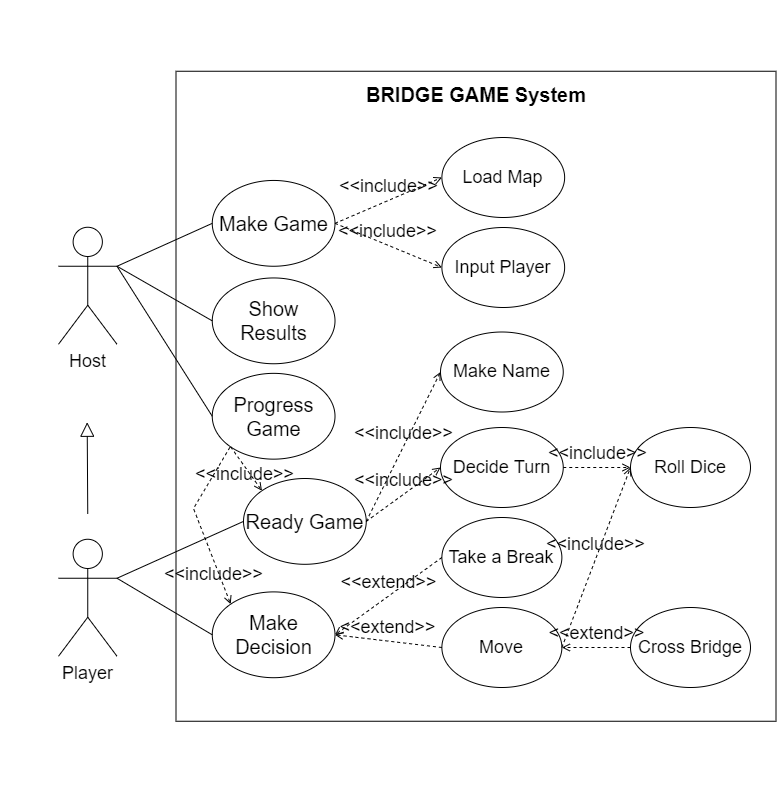

The diagram above was exported from draw.io. Its source (the exported page's mxGraphModel, read from the mxfile embedded in the PNG):
<mxGraphModel dx="889" dy="1200" grid="1" gridSize="10" guides="1" tooltips="1" connect="1" arrows="1" fold="1" page="1" pageScale="1" pageWidth="827" pageHeight="1169" math="0" shadow="0">
  <root>
    <mxCell id="0" />
    <mxCell id="1" parent="0" />
    <mxCell id="Dy46abcuqmV0aNaMCw5l-17" value="" style="group;fontStyle=1" parent="1" vertex="1" connectable="0">
      <mxGeometry x="37" y="192" width="745.5" height="786.0699999999999" as="geometry" />
    </mxCell>
    <mxCell id="Dy46abcuqmV0aNaMCw5l-13" value="" style="group" parent="Dy46abcuqmV0aNaMCw5l-17" vertex="1" connectable="0">
      <mxGeometry width="745.5" height="786.0699999999999" as="geometry" />
    </mxCell>
    <mxCell id="Dy46abcuqmV0aNaMCw5l-23" value="" style="group" parent="Dy46abcuqmV0aNaMCw5l-13" vertex="1" connectable="0">
      <mxGeometry x="-30" y="70.75" width="775.5" height="690" as="geometry" />
    </mxCell>
    <mxCell id="Dy46abcuqmV0aNaMCw5l-22" value="" style="group" parent="Dy46abcuqmV0aNaMCw5l-23" vertex="1" connectable="0">
      <mxGeometry x="175.50000000000003" width="600" height="690" as="geometry" />
    </mxCell>
    <mxCell id="Dy46abcuqmV0aNaMCw5l-2" value="" style="rounded=0;whiteSpace=wrap;html=1;" parent="Dy46abcuqmV0aNaMCw5l-22" vertex="1">
      <mxGeometry width="600" height="650" as="geometry" />
    </mxCell>
    <mxCell id="Dy46abcuqmV0aNaMCw5l-3" value="&lt;span style=&quot;user-select: auto; font-size: 20px;&quot; lang=&quot;EN-US&quot;&gt;BRIDGE GAME System&lt;/span&gt;" style="text;html=1;strokeColor=none;fillColor=none;align=center;verticalAlign=middle;whiteSpace=wrap;rounded=0;fontSize=20;fontStyle=1" parent="Dy46abcuqmV0aNaMCw5l-22" vertex="1">
      <mxGeometry y="-0.55" width="600" height="48" as="geometry" />
    </mxCell>
    <mxCell id="Dy46abcuqmV0aNaMCw5l-4" value="Make Decision" style="ellipse;whiteSpace=wrap;html=1;fontSize=20;" parent="Dy46abcuqmV0aNaMCw5l-22" vertex="1">
      <mxGeometry x="36.25" y="520.65" width="122.75" height="85.8" as="geometry" />
    </mxCell>
    <mxCell id="Dy46abcuqmV0aNaMCw5l-25" value="Load Map" style="ellipse;whiteSpace=wrap;html=1;fontSize=18;" parent="Dy46abcuqmV0aNaMCw5l-22" vertex="1">
      <mxGeometry x="265.88" y="66.25" width="122.75" height="80" as="geometry" />
    </mxCell>
    <mxCell id="Dy46abcuqmV0aNaMCw5l-30" value="Make Game" style="ellipse;whiteSpace=wrap;html=1;fontSize=20;" parent="Dy46abcuqmV0aNaMCw5l-22" vertex="1">
      <mxGeometry x="36.25" y="109.19999999999999" width="122.75" height="85.8" as="geometry" />
    </mxCell>
    <mxCell id="Dy46abcuqmV0aNaMCw5l-31" value="Show Results" style="ellipse;whiteSpace=wrap;html=1;fontSize=20;" parent="Dy46abcuqmV0aNaMCw5l-22" vertex="1">
      <mxGeometry x="36.25" y="206.7" width="122.75" height="85.8" as="geometry" />
    </mxCell>
    <mxCell id="Dy46abcuqmV0aNaMCw5l-32" value="Ready Game" style="ellipse;whiteSpace=wrap;html=1;fontSize=20;" parent="Dy46abcuqmV0aNaMCw5l-22" vertex="1">
      <mxGeometry x="67.5" y="407.25" width="122.75" height="85.8" as="geometry" />
    </mxCell>
    <mxCell id="Dy46abcuqmV0aNaMCw5l-35" value="Take a Break" style="ellipse;whiteSpace=wrap;html=1;fontSize=18;" parent="Dy46abcuqmV0aNaMCw5l-22" vertex="1">
      <mxGeometry x="265.88" y="446.25" width="120" height="80" as="geometry" />
    </mxCell>
    <mxCell id="Dy46abcuqmV0aNaMCw5l-36" value="Move" style="ellipse;whiteSpace=wrap;html=1;fontSize=18;" parent="Dy46abcuqmV0aNaMCw5l-22" vertex="1">
      <mxGeometry x="265.88" y="536.25" width="120" height="80" as="geometry" />
    </mxCell>
    <mxCell id="Dy46abcuqmV0aNaMCw5l-40" value="Input Player" style="ellipse;whiteSpace=wrap;html=1;fontSize=18;" parent="Dy46abcuqmV0aNaMCw5l-22" vertex="1">
      <mxGeometry x="265.88" y="156.25" width="122.75" height="80" as="geometry" />
    </mxCell>
    <mxCell id="Dy46abcuqmV0aNaMCw5l-42" value="Make Name" style="ellipse;whiteSpace=wrap;html=1;fontSize=18;" parent="Dy46abcuqmV0aNaMCw5l-22" vertex="1">
      <mxGeometry x="264.5" y="260.75" width="122.75" height="80" as="geometry" />
    </mxCell>
    <mxCell id="Dy46abcuqmV0aNaMCw5l-44" value="Decide Turn" style="ellipse;whiteSpace=wrap;html=1;fontSize=18;" parent="Dy46abcuqmV0aNaMCw5l-22" vertex="1">
      <mxGeometry x="264.5" y="356.25" width="122.75" height="80" as="geometry" />
    </mxCell>
    <mxCell id="Dy46abcuqmV0aNaMCw5l-48" value="Roll Dice" style="ellipse;whiteSpace=wrap;html=1;fontSize=18;" parent="Dy46abcuqmV0aNaMCw5l-22" vertex="1">
      <mxGeometry x="454.5" y="356.25" width="120" height="80" as="geometry" />
    </mxCell>
    <mxCell id="Dy46abcuqmV0aNaMCw5l-49" value="&amp;lt;&amp;lt;include&amp;gt;&amp;gt;" style="html=1;verticalAlign=bottom;labelBackgroundColor=none;endArrow=open;endFill=0;dashed=1;rounded=0;fontSize=18;exitX=1;exitY=0.5;exitDx=0;exitDy=0;entryX=0;entryY=0.5;entryDx=0;entryDy=0;" parent="Dy46abcuqmV0aNaMCw5l-22" source="Dy46abcuqmV0aNaMCw5l-44" target="Dy46abcuqmV0aNaMCw5l-48" edge="1">
      <mxGeometry width="160" relative="1" as="geometry">
        <mxPoint x="124.49999999999997" y="356.25" as="sourcePoint" />
        <mxPoint x="284.5" y="356.25" as="targetPoint" />
      </mxGeometry>
    </mxCell>
    <mxCell id="Dy46abcuqmV0aNaMCw5l-50" value="&amp;lt;&amp;lt;include&amp;gt;&amp;gt;" style="html=1;verticalAlign=bottom;labelBackgroundColor=none;endArrow=open;endFill=0;dashed=1;rounded=0;fontSize=18;exitX=1;exitY=0.5;exitDx=0;exitDy=0;entryX=0;entryY=0.5;entryDx=0;entryDy=0;" parent="Dy46abcuqmV0aNaMCw5l-22" source="Dy46abcuqmV0aNaMCw5l-36" target="Dy46abcuqmV0aNaMCw5l-48" edge="1">
      <mxGeometry width="160" relative="1" as="geometry">
        <mxPoint x="434.5" y="526.25" as="sourcePoint" />
        <mxPoint x="594.5" y="526.25" as="targetPoint" />
      </mxGeometry>
    </mxCell>
    <mxCell id="Dy46abcuqmV0aNaMCw5l-54" value="&amp;lt;&amp;lt;include&amp;gt;&amp;gt;" style="html=1;verticalAlign=bottom;labelBackgroundColor=none;endArrow=open;endFill=0;dashed=1;rounded=0;fontSize=18;exitX=1;exitY=0.5;exitDx=0;exitDy=0;entryX=0;entryY=0.5;entryDx=0;entryDy=0;" parent="Dy46abcuqmV0aNaMCw5l-22" source="Dy46abcuqmV0aNaMCw5l-30" target="Dy46abcuqmV0aNaMCw5l-25" edge="1">
      <mxGeometry width="160" relative="1" as="geometry">
        <mxPoint x="47.49999999999997" y="418.25" as="sourcePoint" />
        <mxPoint x="207.49999999999997" y="418.25" as="targetPoint" />
      </mxGeometry>
    </mxCell>
    <mxCell id="Dy46abcuqmV0aNaMCw5l-55" value="&amp;lt;&amp;lt;include&amp;gt;&amp;gt;" style="html=1;verticalAlign=bottom;labelBackgroundColor=none;endArrow=open;endFill=0;dashed=1;rounded=0;fontSize=18;exitX=1;exitY=0.5;exitDx=0;exitDy=0;entryX=0;entryY=0.5;entryDx=0;entryDy=0;" parent="Dy46abcuqmV0aNaMCw5l-22" source="Dy46abcuqmV0aNaMCw5l-30" target="Dy46abcuqmV0aNaMCw5l-40" edge="1">
      <mxGeometry width="160" relative="1" as="geometry">
        <mxPoint x="167.49999999999997" y="158.25" as="sourcePoint" />
        <mxPoint x="327.5" y="158.25" as="targetPoint" />
      </mxGeometry>
    </mxCell>
    <mxCell id="Dy46abcuqmV0aNaMCw5l-56" value="&amp;lt;&amp;lt;include&amp;gt;&amp;gt;" style="html=1;verticalAlign=bottom;labelBackgroundColor=none;endArrow=open;endFill=0;dashed=1;rounded=0;fontSize=18;exitX=1;exitY=0.5;exitDx=0;exitDy=0;entryX=0;entryY=0.5;entryDx=0;entryDy=0;" parent="Dy46abcuqmV0aNaMCw5l-22" source="Dy46abcuqmV0aNaMCw5l-32" target="Dy46abcuqmV0aNaMCw5l-42" edge="1">
      <mxGeometry width="160" relative="1" as="geometry">
        <mxPoint x="197.49999999999997" y="268.25" as="sourcePoint" />
        <mxPoint x="357.5" y="268.25" as="targetPoint" />
      </mxGeometry>
    </mxCell>
    <mxCell id="Dy46abcuqmV0aNaMCw5l-57" value="&amp;lt;&amp;lt;include&amp;gt;&amp;gt;" style="html=1;verticalAlign=bottom;labelBackgroundColor=none;endArrow=open;endFill=0;dashed=1;rounded=0;fontSize=18;entryX=0;entryY=0.5;entryDx=0;entryDy=0;exitX=1;exitY=0.5;exitDx=0;exitDy=0;" parent="Dy46abcuqmV0aNaMCw5l-22" source="Dy46abcuqmV0aNaMCw5l-32" target="Dy46abcuqmV0aNaMCw5l-44" edge="1">
      <mxGeometry width="160" relative="1" as="geometry">
        <mxPoint x="227.49999999999997" y="438.25" as="sourcePoint" />
        <mxPoint x="387.5" y="438.25" as="targetPoint" />
      </mxGeometry>
    </mxCell>
    <mxCell id="Dy46abcuqmV0aNaMCw5l-60" value="&amp;lt;&amp;lt;extend&amp;gt;&amp;gt;" style="html=1;verticalAlign=bottom;labelBackgroundColor=none;endArrow=open;endFill=0;dashed=1;rounded=0;fontSize=18;exitX=0;exitY=0.5;exitDx=0;exitDy=0;entryX=1;entryY=0.5;entryDx=0;entryDy=0;" parent="Dy46abcuqmV0aNaMCw5l-22" source="Dy46abcuqmV0aNaMCw5l-35" target="Dy46abcuqmV0aNaMCw5l-4" edge="1">
      <mxGeometry width="160" relative="1" as="geometry">
        <mxPoint x="197.49999999999997" y="548.25" as="sourcePoint" />
        <mxPoint x="357.5" y="548.25" as="targetPoint" />
      </mxGeometry>
    </mxCell>
    <mxCell id="Dy46abcuqmV0aNaMCw5l-61" value="&amp;lt;&amp;lt;extend&amp;gt;&amp;gt;" style="html=1;verticalAlign=bottom;labelBackgroundColor=none;endArrow=open;endFill=0;dashed=1;rounded=0;fontSize=18;entryX=1;entryY=0.5;entryDx=0;entryDy=0;exitX=0;exitY=0.5;exitDx=0;exitDy=0;" parent="Dy46abcuqmV0aNaMCw5l-22" source="Dy46abcuqmV0aNaMCw5l-36" target="Dy46abcuqmV0aNaMCw5l-4" edge="1">
      <mxGeometry width="160" relative="1" as="geometry">
        <mxPoint x="257.5" y="588.25" as="sourcePoint" />
        <mxPoint x="357.5" y="578.25" as="targetPoint" />
      </mxGeometry>
    </mxCell>
    <mxCell id="Dy46abcuqmV0aNaMCw5l-62" value="Cross Bridge" style="ellipse;whiteSpace=wrap;html=1;fontSize=18;" parent="Dy46abcuqmV0aNaMCw5l-22" vertex="1">
      <mxGeometry x="454.5" y="536.25" width="120" height="80" as="geometry" />
    </mxCell>
    <mxCell id="Dy46abcuqmV0aNaMCw5l-63" value="&amp;lt;&amp;lt;extend&amp;gt;&amp;gt;" style="html=1;verticalAlign=bottom;labelBackgroundColor=none;endArrow=open;endFill=0;dashed=1;rounded=0;fontSize=18;entryX=1;entryY=0.5;entryDx=0;entryDy=0;exitX=0;exitY=0.5;exitDx=0;exitDy=0;" parent="Dy46abcuqmV0aNaMCw5l-22" source="Dy46abcuqmV0aNaMCw5l-62" target="Dy46abcuqmV0aNaMCw5l-36" edge="1">
      <mxGeometry width="160" relative="1" as="geometry">
        <mxPoint x="263.62" y="326.5" as="sourcePoint" />
        <mxPoint x="347.6199999999993" y="563.5500000000002" as="targetPoint" />
      </mxGeometry>
    </mxCell>
    <mxCell id="8fv6N6VzhOyIJWnFySzv-1" value="Progress Game" style="ellipse;whiteSpace=wrap;html=1;fontSize=20;" vertex="1" parent="Dy46abcuqmV0aNaMCw5l-22">
      <mxGeometry x="36.25" y="302.1" width="122.75" height="85.8" as="geometry" />
    </mxCell>
    <mxCell id="8fv6N6VzhOyIJWnFySzv-5" value="&amp;lt;&amp;lt;include&amp;gt;&amp;gt;" style="html=1;verticalAlign=bottom;labelBackgroundColor=none;endArrow=open;endFill=0;dashed=1;rounded=0;fontSize=18;exitX=0;exitY=1;exitDx=0;exitDy=0;entryX=0;entryY=0;entryDx=0;entryDy=0;" edge="1" parent="Dy46abcuqmV0aNaMCw5l-22" target="Dy46abcuqmV0aNaMCw5l-4">
      <mxGeometry x="0.7592" y="-10" width="160" relative="1" as="geometry">
        <mxPoint x="53.90048458213411" y="376.10540405820257" as="sourcePoint" />
        <mxPoint x="53.90048458213411" y="421.0445959417975" as="targetPoint" />
        <Array as="points">
          <mxPoint x="17.49999999999997" y="437.25" />
        </Array>
        <mxPoint as="offset" />
      </mxGeometry>
    </mxCell>
    <mxCell id="8fv6N6VzhOyIJWnFySzv-9" value="&amp;lt;&amp;lt;include&amp;gt;&amp;gt;" style="html=1;verticalAlign=bottom;labelBackgroundColor=none;endArrow=open;endFill=0;dashed=1;rounded=0;fontSize=18;exitX=0;exitY=1;exitDx=0;exitDy=0;entryX=0;entryY=0;entryDx=0;entryDy=0;" edge="1" parent="Dy46abcuqmV0aNaMCw5l-22" source="8fv6N6VzhOyIJWnFySzv-1" target="Dy46abcuqmV0aNaMCw5l-32">
      <mxGeometry x="0.548" y="-13" width="160" relative="1" as="geometry">
        <mxPoint x="63.90048458213411" y="386.10540405820257" as="sourcePoint" />
        <mxPoint x="63.90048458213411" y="543.4445959417976" as="targetPoint" />
        <Array as="points" />
        <mxPoint as="offset" />
      </mxGeometry>
    </mxCell>
    <mxCell id="Dy46abcuqmV0aNaMCw5l-1" value="&lt;font style=&quot;user-select: auto; font-size: 18px;&quot;&gt;Host&lt;/font&gt;" style="shape=umlActor;verticalLabelPosition=bottom;verticalAlign=top;html=1;outlineConnect=0;" parent="Dy46abcuqmV0aNaMCw5l-23" vertex="1">
      <mxGeometry x="58" y="156" width="58.5" height="117" as="geometry" />
    </mxCell>
    <mxCell id="Dy46abcuqmV0aNaMCw5l-5" value="&lt;font style=&quot;font-size: 18px;&quot;&gt;Player&lt;/font&gt;" style="shape=umlActor;verticalLabelPosition=bottom;verticalAlign=top;html=1;outlineConnect=0;" parent="Dy46abcuqmV0aNaMCw5l-23" vertex="1">
      <mxGeometry x="58" y="468" width="58.5" height="117" as="geometry" />
    </mxCell>
    <mxCell id="Dy46abcuqmV0aNaMCw5l-6" value="" style="edgeStyle=none;html=1;endSize=12;endArrow=block;endFill=0;rounded=0;" parent="Dy46abcuqmV0aNaMCw5l-23" edge="1">
      <mxGeometry width="160" relative="1" as="geometry">
        <mxPoint x="87.25" y="442.65000000000003" as="sourcePoint" />
        <mxPoint x="86.68450000000001" y="351" as="targetPoint" />
      </mxGeometry>
    </mxCell>
    <mxCell id="Dy46abcuqmV0aNaMCw5l-8" value="" style="endArrow=none;html=1;rounded=0;entryX=0;entryY=0.5;entryDx=0;entryDy=0;exitX=1;exitY=0.3333333333333333;exitDx=0;exitDy=0;exitPerimeter=0;" parent="Dy46abcuqmV0aNaMCw5l-23" source="Dy46abcuqmV0aNaMCw5l-1" target="Dy46abcuqmV0aNaMCw5l-30" edge="1">
      <mxGeometry width="50" height="50" relative="1" as="geometry">
        <mxPoint x="97.50000000000001" y="214.50000000000003" as="sourcePoint" />
        <mxPoint x="282.74999999999955" y="152.10000000000014" as="targetPoint" />
      </mxGeometry>
    </mxCell>
    <mxCell id="Dy46abcuqmV0aNaMCw5l-9" value="" style="endArrow=none;html=1;rounded=0;entryX=0;entryY=0.5;entryDx=0;entryDy=0;exitX=1;exitY=0.3333333333333333;exitDx=0;exitDy=0;exitPerimeter=0;" parent="Dy46abcuqmV0aNaMCw5l-23" source="Dy46abcuqmV0aNaMCw5l-5" target="Dy46abcuqmV0aNaMCw5l-4" edge="1">
      <mxGeometry width="50" height="50" relative="1" as="geometry">
        <mxPoint x="54.6" y="518.7" as="sourcePoint" />
        <mxPoint x="331.50000000000006" y="370.5" as="targetPoint" />
      </mxGeometry>
    </mxCell>
    <mxCell id="Dy46abcuqmV0aNaMCw5l-11" value="" style="endArrow=none;html=1;rounded=0;entryX=0;entryY=0.5;entryDx=0;entryDy=0;exitX=1;exitY=0.3333333333333333;exitDx=0;exitDy=0;exitPerimeter=0;" parent="Dy46abcuqmV0aNaMCw5l-23" source="Dy46abcuqmV0aNaMCw5l-1" target="Dy46abcuqmV0aNaMCw5l-31" edge="1">
      <mxGeometry width="50" height="50" relative="1" as="geometry">
        <mxPoint x="58.5" y="206.70000000000002" as="sourcePoint" />
        <mxPoint x="282.74999999999955" y="249.60000000000014" as="targetPoint" />
      </mxGeometry>
    </mxCell>
    <mxCell id="Dy46abcuqmV0aNaMCw5l-16" value="" style="endArrow=none;html=1;rounded=0;entryX=0;entryY=0.5;entryDx=0;entryDy=0;exitX=1;exitY=0.3333333333333333;exitDx=0;exitDy=0;exitPerimeter=0;" parent="Dy46abcuqmV0aNaMCw5l-23" source="Dy46abcuqmV0aNaMCw5l-5" target="Dy46abcuqmV0aNaMCw5l-32" edge="1">
      <mxGeometry width="50" height="50" relative="1" as="geometry">
        <mxPoint x="54.6" y="520.6500000000001" as="sourcePoint" />
        <mxPoint x="282.74999999999955" y="469.14999999999986" as="targetPoint" />
      </mxGeometry>
    </mxCell>
    <mxCell id="8fv6N6VzhOyIJWnFySzv-3" value="" style="endArrow=none;html=1;rounded=0;labelBackgroundColor=none;fontSize=11;entryX=1;entryY=0.3333333333333333;entryDx=0;entryDy=0;entryPerimeter=0;exitX=0;exitY=0.5;exitDx=0;exitDy=0;" edge="1" parent="Dy46abcuqmV0aNaMCw5l-23" source="8fv6N6VzhOyIJWnFySzv-1" target="Dy46abcuqmV0aNaMCw5l-1">
      <mxGeometry width="50" height="50" relative="1" as="geometry">
        <mxPoint x="153" y="327.25" as="sourcePoint" />
        <mxPoint x="203" y="277.25" as="targetPoint" />
      </mxGeometry>
    </mxCell>
  </root>
</mxGraphModel>